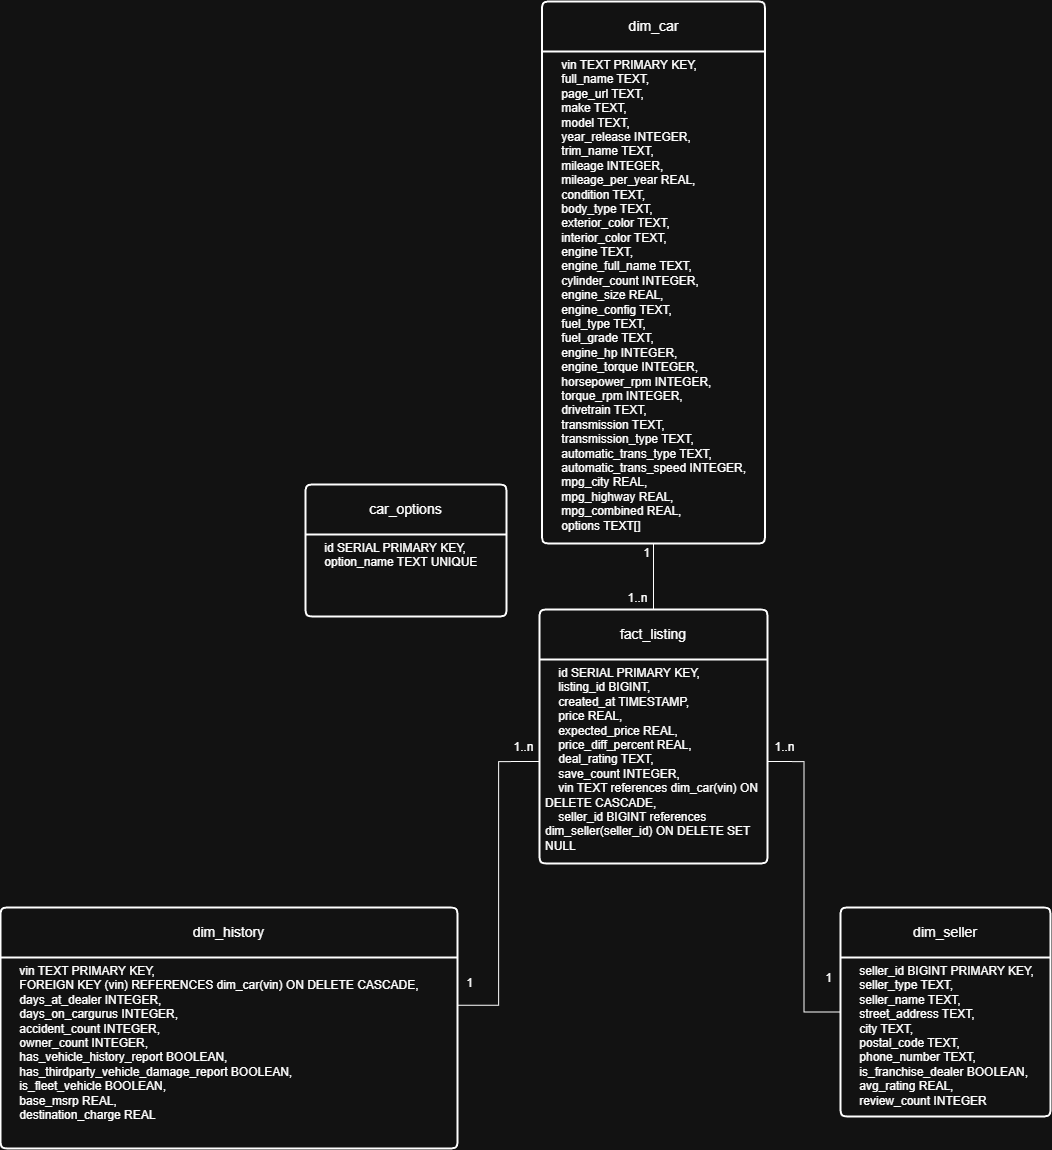

The diagram above was exported from draw.io. Its source (the exported page's mxGraphModel, read from the mxfile embedded in the PNG):
<mxGraphModel dx="2413" dy="1900" grid="0" gridSize="10" guides="1" tooltips="1" connect="1" arrows="1" fold="1" page="0" pageScale="1" pageWidth="850" pageHeight="1100" background="none" math="0" shadow="0" adaptiveColors="simple">
  <root>
    <mxCell id="0" />
    <mxCell id="1" parent="0" />
    <mxCell id="rLeHdGAa6cD_s_uF3BGt-1" parent="1" style="swimlane;childLayout=stackLayout;horizontal=1;startSize=50;horizontalStack=0;rounded=1;fontSize=14;fontStyle=0;strokeWidth=2;resizeParent=0;resizeLast=1;shadow=0;dashed=0;align=center;arcSize=4;whiteSpace=wrap;html=1;" value="fact_listing" vertex="1">
      <mxGeometry height="254" width="228" x="307" y="119" as="geometry" />
    </mxCell>
    <mxCell id="rLeHdGAa6cD_s_uF3BGt-2" parent="rLeHdGAa6cD_s_uF3BGt-1" style="align=left;strokeColor=none;fillColor=none;spacingLeft=4;spacingRight=4;fontSize=12;verticalAlign=top;resizable=0;rotatable=0;part=1;html=1;whiteSpace=wrap;" value="&lt;div&gt;&lt;div&gt;&amp;nbsp; &amp;nbsp; id SERIAL PRIMARY KEY,&lt;/div&gt;&lt;div&gt;&amp;nbsp; &amp;nbsp; listing_id BIGINT,&lt;/div&gt;&lt;div&gt;&amp;nbsp; &amp;nbsp; created_at TIMESTAMP,&lt;/div&gt;&lt;div&gt;&amp;nbsp; &amp;nbsp; price REAL,&lt;/div&gt;&lt;div&gt;&amp;nbsp; &amp;nbsp; expected_price REAL,&lt;/div&gt;&lt;div&gt;&amp;nbsp; &amp;nbsp; price_diff_percent REAL,&lt;/div&gt;&lt;div&gt;&amp;nbsp; &amp;nbsp; deal_rating TEXT,&lt;/div&gt;&lt;div&gt;&amp;nbsp; &amp;nbsp; save_count INTEGER,&lt;/div&gt;&lt;div&gt;&amp;nbsp; &amp;nbsp; vin TEXT references dim_car(vin) ON DELETE CASCADE,&lt;/div&gt;&lt;div&gt;&amp;nbsp; &amp;nbsp; seller_id BIGINT references dim_seller(seller_id) ON DELETE SET NULL&lt;/div&gt;&lt;/div&gt;" vertex="1">
      <mxGeometry height="204" width="228" y="50" as="geometry" />
    </mxCell>
    <mxCell id="rLeHdGAa6cD_s_uF3BGt-3" parent="1" style="swimlane;childLayout=stackLayout;horizontal=1;startSize=50;horizontalStack=0;rounded=1;fontSize=14;fontStyle=0;strokeWidth=2;resizeParent=0;resizeLast=1;shadow=0;dashed=0;align=center;arcSize=4;whiteSpace=wrap;html=1;" value="dim_car" vertex="1">
      <mxGeometry height="542" width="223" x="309.5" y="-489" as="geometry" />
    </mxCell>
    <mxCell id="rLeHdGAa6cD_s_uF3BGt-4" parent="rLeHdGAa6cD_s_uF3BGt-3" style="align=left;strokeColor=none;fillColor=none;spacingLeft=4;spacingRight=4;fontSize=12;verticalAlign=top;resizable=0;rotatable=0;part=1;html=1;whiteSpace=wrap;" value="&lt;span style=&quot;background-color: transparent; color: light-dark(rgb(0, 0, 0), rgb(255, 255, 255));&quot;&gt;&amp;nbsp; &amp;nbsp; vin TEXT PRIMARY KEY,&lt;/span&gt;&lt;br&gt;&lt;span style=&quot;background-color: transparent; color: light-dark(rgb(0, 0, 0), rgb(255, 255, 255));&quot;&gt;&amp;nbsp; &amp;nbsp; full_name TEXT,&lt;/span&gt;&lt;br&gt;&lt;span style=&quot;background-color: transparent; color: light-dark(rgb(0, 0, 0), rgb(255, 255, 255));&quot;&gt;&amp;nbsp; &amp;nbsp; page_url TEXT,&lt;/span&gt;&lt;br&gt;&lt;span style=&quot;background-color: transparent; color: light-dark(rgb(0, 0, 0), rgb(255, 255, 255));&quot;&gt;&amp;nbsp; &amp;nbsp; make TEXT,&lt;/span&gt;&lt;br&gt;&lt;span style=&quot;background-color: transparent; color: light-dark(rgb(0, 0, 0), rgb(255, 255, 255));&quot;&gt;&amp;nbsp; &amp;nbsp; model TEXT,&lt;/span&gt;&lt;br&gt;&lt;span style=&quot;background-color: transparent; color: light-dark(rgb(0, 0, 0), rgb(255, 255, 255));&quot;&gt;&amp;nbsp; &amp;nbsp; year_release INTEGER,&lt;/span&gt;&lt;br&gt;&lt;span style=&quot;background-color: transparent; color: light-dark(rgb(0, 0, 0), rgb(255, 255, 255));&quot;&gt;&amp;nbsp; &amp;nbsp; trim_name TEXT,&lt;/span&gt;&lt;br&gt;&lt;span style=&quot;background-color: transparent; color: light-dark(rgb(0, 0, 0), rgb(255, 255, 255));&quot;&gt;&amp;nbsp; &amp;nbsp; mileage INTEGER,&lt;/span&gt;&lt;br&gt;&lt;span style=&quot;background-color: transparent; color: light-dark(rgb(0, 0, 0), rgb(255, 255, 255));&quot;&gt;&amp;nbsp; &amp;nbsp; mileage_per_year REAL,&lt;/span&gt;&lt;br&gt;&lt;span style=&quot;background-color: transparent; color: light-dark(rgb(0, 0, 0), rgb(255, 255, 255));&quot;&gt;&amp;nbsp; &amp;nbsp; condition TEXT,&lt;/span&gt;&lt;br&gt;&lt;span style=&quot;background-color: transparent; color: light-dark(rgb(0, 0, 0), rgb(255, 255, 255));&quot;&gt;&amp;nbsp; &amp;nbsp; body_type TEXT,&lt;/span&gt;&lt;br&gt;&lt;span style=&quot;background-color: transparent; color: light-dark(rgb(0, 0, 0), rgb(255, 255, 255));&quot;&gt;&amp;nbsp; &amp;nbsp; exterior_color TEXT,&lt;/span&gt;&lt;br&gt;&lt;span style=&quot;background-color: transparent; color: light-dark(rgb(0, 0, 0), rgb(255, 255, 255));&quot;&gt;&amp;nbsp; &amp;nbsp; interior_color TEXT,&lt;/span&gt;&lt;br&gt;&lt;span style=&quot;background-color: transparent; color: light-dark(rgb(0, 0, 0), rgb(255, 255, 255));&quot;&gt;&amp;nbsp; &amp;nbsp; engine TEXT,&lt;/span&gt;&lt;br&gt;&lt;span style=&quot;background-color: transparent; color: light-dark(rgb(0, 0, 0), rgb(255, 255, 255));&quot;&gt;&amp;nbsp; &amp;nbsp; engine_full_name TEXT,&lt;/span&gt;&lt;br&gt;&lt;span style=&quot;background-color: transparent; color: light-dark(rgb(0, 0, 0), rgb(255, 255, 255));&quot;&gt;&amp;nbsp; &amp;nbsp; cylinder_count INTEGER,&lt;/span&gt;&lt;br&gt;&lt;span style=&quot;background-color: transparent; color: light-dark(rgb(0, 0, 0), rgb(255, 255, 255));&quot;&gt;&amp;nbsp; &amp;nbsp; engine_size REAL,&lt;/span&gt;&lt;br&gt;&lt;span style=&quot;background-color: transparent; color: light-dark(rgb(0, 0, 0), rgb(255, 255, 255));&quot;&gt;&amp;nbsp; &amp;nbsp; engine_config TEXT,&lt;/span&gt;&lt;br&gt;&lt;span style=&quot;background-color: transparent; color: light-dark(rgb(0, 0, 0), rgb(255, 255, 255));&quot;&gt;&amp;nbsp; &amp;nbsp; fuel_type TEXT,&lt;/span&gt;&lt;br&gt;&lt;span style=&quot;background-color: transparent; color: light-dark(rgb(0, 0, 0), rgb(255, 255, 255));&quot;&gt;&amp;nbsp; &amp;nbsp; fuel_grade TEXT,&lt;/span&gt;&lt;br&gt;&lt;span style=&quot;background-color: transparent; color: light-dark(rgb(0, 0, 0), rgb(255, 255, 255));&quot;&gt;&amp;nbsp; &amp;nbsp; engine_hp INTEGER,&lt;/span&gt;&lt;br&gt;&lt;span style=&quot;background-color: transparent; color: light-dark(rgb(0, 0, 0), rgb(255, 255, 255));&quot;&gt;&amp;nbsp; &amp;nbsp; engine_torque INTEGER,&lt;/span&gt;&lt;br&gt;&lt;span style=&quot;background-color: transparent; color: light-dark(rgb(0, 0, 0), rgb(255, 255, 255));&quot;&gt;&amp;nbsp; &amp;nbsp; horsepower_rpm INTEGER,&lt;/span&gt;&lt;br&gt;&lt;span style=&quot;background-color: transparent; color: light-dark(rgb(0, 0, 0), rgb(255, 255, 255));&quot;&gt;&amp;nbsp; &amp;nbsp; torque_rpm INTEGER,&lt;/span&gt;&lt;br&gt;&lt;span style=&quot;background-color: transparent; color: light-dark(rgb(0, 0, 0), rgb(255, 255, 255));&quot;&gt;&amp;nbsp; &amp;nbsp; drivetrain TEXT,&lt;/span&gt;&lt;br&gt;&lt;span style=&quot;background-color: transparent; color: light-dark(rgb(0, 0, 0), rgb(255, 255, 255));&quot;&gt;&amp;nbsp; &amp;nbsp; transmission TEXT,&lt;/span&gt;&lt;br&gt;&lt;span style=&quot;background-color: transparent; color: light-dark(rgb(0, 0, 0), rgb(255, 255, 255));&quot;&gt;&amp;nbsp; &amp;nbsp; transmission_type TEXT,&lt;/span&gt;&lt;br&gt;&lt;span style=&quot;background-color: transparent; color: light-dark(rgb(0, 0, 0), rgb(255, 255, 255));&quot;&gt;&amp;nbsp; &amp;nbsp; automatic_trans_type TEXT,&lt;/span&gt;&lt;br&gt;&lt;span style=&quot;background-color: transparent; color: light-dark(rgb(0, 0, 0), rgb(255, 255, 255));&quot;&gt;&amp;nbsp; &amp;nbsp; automatic_trans_speed INTEGER,&lt;/span&gt;&lt;br&gt;&lt;span style=&quot;background-color: transparent; color: light-dark(rgb(0, 0, 0), rgb(255, 255, 255));&quot;&gt;&amp;nbsp; &amp;nbsp; mpg_city REAL,&lt;/span&gt;&lt;br&gt;&lt;span style=&quot;background-color: transparent; color: light-dark(rgb(0, 0, 0), rgb(255, 255, 255));&quot;&gt;&amp;nbsp; &amp;nbsp; mpg_highway REAL,&lt;/span&gt;&lt;br&gt;&lt;span style=&quot;background-color: transparent; color: light-dark(rgb(0, 0, 0), rgb(255, 255, 255));&quot;&gt;&amp;nbsp; &amp;nbsp; mpg_combined REAL,&lt;/span&gt;&lt;br&gt;&lt;div&gt;&amp;nbsp; &amp;nbsp; options TEXT[]&lt;/div&gt;" vertex="1">
      <mxGeometry height="492" width="223" y="50" as="geometry" />
    </mxCell>
    <mxCell id="rLeHdGAa6cD_s_uF3BGt-5" parent="1" style="swimlane;childLayout=stackLayout;horizontal=1;startSize=50;horizontalStack=0;rounded=1;fontSize=14;fontStyle=0;strokeWidth=2;resizeParent=0;resizeLast=1;shadow=0;dashed=0;align=center;arcSize=4;whiteSpace=wrap;html=1;" value="dim_history" vertex="1">
      <mxGeometry height="241" width="457" x="-232" y="417" as="geometry" />
    </mxCell>
    <mxCell id="rLeHdGAa6cD_s_uF3BGt-6" parent="rLeHdGAa6cD_s_uF3BGt-5" style="align=left;strokeColor=none;fillColor=none;spacingLeft=4;spacingRight=4;fontSize=12;verticalAlign=top;resizable=0;rotatable=0;part=1;html=1;whiteSpace=wrap;" value="&lt;div&gt;&amp;nbsp; &amp;nbsp; vin TEXT PRIMARY KEY,&lt;/div&gt;&lt;div&gt;&amp;nbsp; &amp;nbsp; FOREIGN KEY (vin) REFERENCES dim_car(vin) ON DELETE CASCADE,&lt;/div&gt;&lt;div&gt;&amp;nbsp; &amp;nbsp; days_at_dealer INTEGER,&lt;/div&gt;&lt;div&gt;&amp;nbsp; &amp;nbsp; days_on_cargurus INTEGER,&lt;/div&gt;&lt;div&gt;&amp;nbsp; &amp;nbsp; accident_count INTEGER,&lt;/div&gt;&lt;div&gt;&amp;nbsp; &amp;nbsp; owner_count INTEGER,&lt;/div&gt;&lt;div&gt;&amp;nbsp; &amp;nbsp; has_vehicle_history_report BOOLEAN,&lt;/div&gt;&lt;div&gt;&amp;nbsp; &amp;nbsp; has_thirdparty_vehicle_damage_report BOOLEAN,&lt;/div&gt;&lt;div&gt;&amp;nbsp; &amp;nbsp; is_fleet_vehicle BOOLEAN,&lt;/div&gt;&lt;div&gt;&amp;nbsp; &amp;nbsp; base_msrp REAL,&lt;/div&gt;&lt;div&gt;&amp;nbsp; &amp;nbsp; destination_charge REAL&lt;/div&gt;" vertex="1">
      <mxGeometry height="191" width="457" y="50" as="geometry" />
    </mxCell>
    <mxCell id="rLeHdGAa6cD_s_uF3BGt-22" edge="1" parent="1" source="rLeHdGAa6cD_s_uF3BGt-7" style="edgeStyle=orthogonalEdgeStyle;rounded=0;orthogonalLoop=1;jettySize=auto;html=1;entryX=1;entryY=0.5;entryDx=0;entryDy=0;endArrow=none;startFill=0;" target="rLeHdGAa6cD_s_uF3BGt-2">
      <mxGeometry relative="1" as="geometry" />
    </mxCell>
    <mxCell id="rLeHdGAa6cD_s_uF3BGt-7" parent="1" style="swimlane;childLayout=stackLayout;horizontal=1;startSize=50;horizontalStack=0;rounded=1;fontSize=14;fontStyle=0;strokeWidth=2;resizeParent=0;resizeLast=1;shadow=0;dashed=0;align=center;arcSize=4;whiteSpace=wrap;html=1;" value="dim_seller" vertex="1">
      <mxGeometry height="209" width="210" x="608" y="417" as="geometry" />
    </mxCell>
    <mxCell id="rLeHdGAa6cD_s_uF3BGt-8" parent="rLeHdGAa6cD_s_uF3BGt-7" style="align=left;strokeColor=none;fillColor=none;spacingLeft=4;spacingRight=4;fontSize=12;verticalAlign=top;resizable=0;rotatable=0;part=1;html=1;whiteSpace=wrap;" value="&lt;div&gt;&amp;nbsp; &amp;nbsp; seller_id BIGINT PRIMARY KEY,&lt;/div&gt;&lt;div&gt;&amp;nbsp; &amp;nbsp; seller_type TEXT,&lt;/div&gt;&lt;div&gt;&amp;nbsp; &amp;nbsp; seller_name TEXT,&lt;/div&gt;&lt;div&gt;&amp;nbsp; &amp;nbsp; street_address TEXT,&lt;/div&gt;&lt;div&gt;&amp;nbsp; &amp;nbsp; city TEXT,&lt;/div&gt;&lt;div&gt;&amp;nbsp; &amp;nbsp; postal_code TEXT,&lt;/div&gt;&lt;div&gt;&amp;nbsp; &amp;nbsp; phone_number TEXT,&lt;/div&gt;&lt;div&gt;&amp;nbsp; &amp;nbsp; is_franchise_dealer BOOLEAN,&lt;/div&gt;&lt;div&gt;&amp;nbsp; &amp;nbsp; avg_rating REAL,&lt;/div&gt;&lt;div&gt;&amp;nbsp; &amp;nbsp; review_count INTEGER&lt;/div&gt;" vertex="1">
      <mxGeometry height="159" width="210" y="50" as="geometry" />
    </mxCell>
    <mxCell id="rLeHdGAa6cD_s_uF3BGt-19" edge="1" parent="1" source="rLeHdGAa6cD_s_uF3BGt-4" style="edgeStyle=orthogonalEdgeStyle;rounded=0;orthogonalLoop=1;jettySize=auto;html=1;entryX=0.5;entryY=0;entryDx=0;entryDy=0;endArrow=none;startFill=0;" target="rLeHdGAa6cD_s_uF3BGt-1">
      <mxGeometry relative="1" as="geometry" />
    </mxCell>
    <mxCell id="rLeHdGAa6cD_s_uF3BGt-20" parent="1" style="text;html=1;align=center;verticalAlign=middle;resizable=0;points=[];autosize=1;strokeColor=none;fillColor=none;" value="1" vertex="1">
      <mxGeometry height="26" width="25" x="401.5" y="50" as="geometry" />
    </mxCell>
    <mxCell id="rLeHdGAa6cD_s_uF3BGt-21" parent="1" style="text;html=1;align=center;verticalAlign=middle;resizable=0;points=[];autosize=1;strokeColor=none;fillColor=none;" value="1..n" vertex="1">
      <mxGeometry height="26" width="38" x="386" y="95" as="geometry" />
    </mxCell>
    <mxCell id="rLeHdGAa6cD_s_uF3BGt-24" edge="1" parent="1" source="rLeHdGAa6cD_s_uF3BGt-6" style="edgeStyle=orthogonalEdgeStyle;rounded=0;orthogonalLoop=1;jettySize=auto;html=1;exitX=1;exitY=0.25;exitDx=0;exitDy=0;entryX=0;entryY=0.5;entryDx=0;entryDy=0;endArrow=none;startFill=0;" target="rLeHdGAa6cD_s_uF3BGt-2">
      <mxGeometry relative="1" as="geometry" />
    </mxCell>
    <mxCell id="rLeHdGAa6cD_s_uF3BGt-25" parent="1" style="text;html=1;align=center;verticalAlign=middle;resizable=0;points=[];autosize=1;strokeColor=none;fillColor=none;" value="1" vertex="1">
      <mxGeometry height="26" width="25" x="224" y="480" as="geometry" />
    </mxCell>
    <mxCell id="rLeHdGAa6cD_s_uF3BGt-26" parent="1" style="text;html=1;align=center;verticalAlign=middle;resizable=0;points=[];autosize=1;strokeColor=none;fillColor=none;" value="1..n" vertex="1">
      <mxGeometry height="26" width="38" x="271.5" y="244" as="geometry" />
    </mxCell>
    <mxCell id="rLeHdGAa6cD_s_uF3BGt-27" parent="1" style="text;html=1;align=center;verticalAlign=middle;resizable=0;points=[];autosize=1;strokeColor=none;fillColor=none;" value="1" vertex="1">
      <mxGeometry height="26" width="25" x="583" y="475" as="geometry" />
    </mxCell>
    <mxCell id="rLeHdGAa6cD_s_uF3BGt-28" parent="1" style="text;html=1;align=center;verticalAlign=middle;resizable=0;points=[];autosize=1;strokeColor=none;fillColor=none;" value="1..n" vertex="1">
      <mxGeometry height="26" width="38" x="532.5" y="244" as="geometry" />
    </mxCell>
    <mxCell id="IUeGde4Nue6JmViaVT3d-1" parent="1" style="swimlane;childLayout=stackLayout;horizontal=1;startSize=50;horizontalStack=0;rounded=1;fontSize=14;fontStyle=0;strokeWidth=2;resizeParent=0;resizeLast=1;shadow=0;dashed=0;align=center;arcSize=4;whiteSpace=wrap;html=1;" value="car_options" vertex="1">
      <mxGeometry height="132" width="201" x="73" y="-6" as="geometry" />
    </mxCell>
    <mxCell id="IUeGde4Nue6JmViaVT3d-2" parent="IUeGde4Nue6JmViaVT3d-1" style="align=left;strokeColor=none;fillColor=none;spacingLeft=4;spacingRight=4;fontSize=12;verticalAlign=top;resizable=0;rotatable=0;part=1;html=1;whiteSpace=wrap;" value="&lt;div&gt;&amp;nbsp; &amp;nbsp; id SERIAL PRIMARY KEY,&lt;/div&gt;&lt;div&gt;&amp;nbsp; &amp;nbsp; option_name TEXT UNIQUE&lt;/div&gt;" vertex="1">
      <mxGeometry height="82" width="201" y="50" as="geometry" />
    </mxCell>
  </root>
</mxGraphModel>